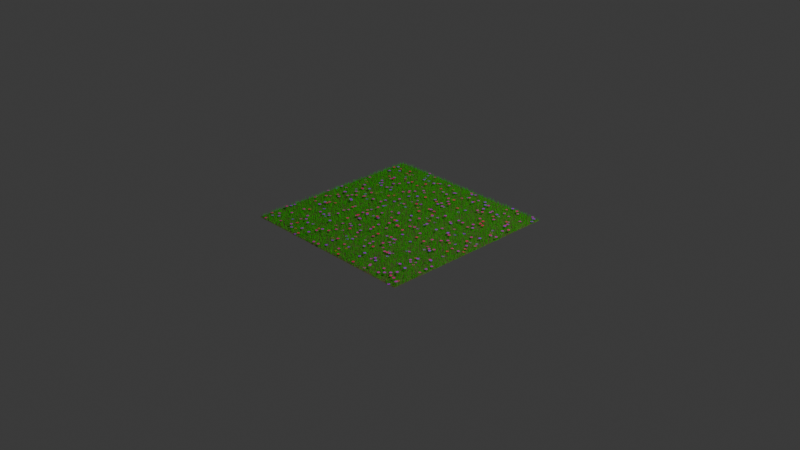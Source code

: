 # Source: 4_2_GeometryNodesPractice1_August14th2024_grass_and_flowers.blend  (saved by Blender 4.2.66; exported with 4.5.12 LTS)
import bpy
from mathutils import Matrix  # noqa: F401  (used for matrix-valued properties, if any)

bpy.ops.wm.read_factory_settings(use_empty=True)
scene = bpy.context.scene
scene.name = 'Scene'

# ---- collections
col_collection = bpy.data.collections.new('Collection'); scene.collection.children.link(col_collection)

# ---- materials (node trees are filled in below, after node groups)
mat_grass = bpy.data.materials.new('Grass')
mat_ground = bpy.data.materials.new('Ground')
mat_flowers = bpy.data.materials.new('Flowers')

# ---- node groups
ng_geometry_nodes = bpy.data.node_groups.new('Geometry Nodes', 'GeometryNodeTree')
_s = ng_geometry_nodes.interface.new_socket(name='Geometry', in_out='OUTPUT', socket_type='NodeSocketGeometry')
_s = ng_geometry_nodes.interface.new_socket(name='Geometry', in_out='INPUT', socket_type='NodeSocketGeometry')
_s = ng_geometry_nodes.interface.new_socket(name='Grass Length', in_out='INPUT', socket_type='NodeSocketFloat')
_s.min_value = -1e+04
_s.max_value = 1e+04
_s = ng_geometry_nodes.interface.new_socket(name='Grass Density', in_out='INPUT', socket_type='NodeSocketFloat')
_s.default_value = 1.0
_s.min_value = -1e+04
_s.max_value = 1e+04
_s = ng_geometry_nodes.interface.new_socket(name='Flower Density', in_out='INPUT', socket_type='NodeSocketFloat')
_s.default_value = 100.0
_s.min_value = 0.0
_s = ng_geometry_nodes.interface.new_socket(name='Flower Material', in_out='INPUT', socket_type='NodeSocketMaterial')
_s.default_value = mat_flowers
_s = ng_geometry_nodes.interface.new_socket(name='Grass Material', in_out='INPUT', socket_type='NodeSocketMaterial')
_s.default_value = mat_grass
_s = ng_geometry_nodes.interface.new_socket(name='Ground Material', in_out='INPUT', socket_type='NodeSocketMaterial')
_s.default_value = mat_ground
ng_geometry_nodes.is_modifier = True
_N = ng_geometry_nodes.nodes; _L = ng_geometry_nodes.links
n0 = _N.new('NodeGroupInput'); n0.name = 'Group Input'; n0.location = (-1524, 85)
n1 = _N.new('NodeGroupOutput'); n1.name = 'Group Output'; n1.location = (1221, 109)
n2 = _N.new('GeometryNodeInstanceOnPoints'); n2.name = 'Instance on Points'; n2.location = (1276, -63)
n3 = _N.new('GeometryNodeCurvePrimitiveLine'); n3.name = 'Curve Line'; n3.location = (234, -282)
n4 = _N.new('GeometryNodeCurveToMesh'); n4.name = 'Curve to Mesh'; n4.location = (1635, -40)
n5 = _N.new('GeometryNodeCurvePrimitiveCircle'); n5.name = 'Curve Circle'; n5.location = (1429, -284)
n5.inputs[0].default_value = 7
n5.inputs[4].default_value = 0.01
n6 = _N.new('FunctionNodeRandomValue'); n6.name = 'Random Value'; n6.location = (1127, -421)
n6.data_type = 'FLOAT_VECTOR'
n7 = _N.new('GeometryNodeSetMaterial'); n7.name = 'Set Material'; n7.location = (-304, 189)
n8 = _N.new('GeometryNodeJoinGeometry'); n8.name = 'Join Geometry'; n8.location = (1056, 96)
n9 = _N.new('GeometryNodeSetMaterial'); n9.name = 'Set Material.001'; n9.location = (1858, -83)
n10 = _N.new('ShaderNodeCombineXYZ'); n10.name = 'Combine XYZ'; n10.location = (968, -677)
n11 = _N.new('GeometryNodeSetCurveRadius'); n11.name = 'Set Curve Radius'; n11.location = (690, -245)
n12 = _N.new('GeometryNodeSplineParameter'); n12.name = 'Spline Parameter'; n12.location = (241, -579)
n13 = _N.new('ShaderNodeMath'); n13.name = 'Math'; n13.location = (435, -415)
n13.operation = 'SUBTRACT'
n13.inputs[0].default_value = 1.0
n14 = _N.new('GeometryNodeDistributePointsOnFaces'); n14.name = 'Distribute Points on Faces'; n14.location = (470, -40)
n15 = _N.new('ShaderNodeMath'); n15.name = 'Math.001'; n15.location = (615, -412)
n15.operation = 'MULTIPLY'
n15.inputs[1].default_value = 4.0
n16 = _N.new('GeometryNodeResampleCurve'); n16.name = 'Resample Curve'; n16.location = (870, -238)
n16.keep_last_segment = False
n17 = _N.new('GeometryNodeSetPosition'); n17.name = 'Set Position'; n17.location = (1050, -184)
n18 = _N.new('FunctionNodeRandomValue'); n18.name = 'Random Value.001'; n18.location = (793, -413)
n18.data_type = 'FLOAT_VECTOR'
n18.inputs[1].default_value = (0.1, 0.1, 0.0)
n19 = _N.new('NodeGroupInput'); n19.name = 'Group Input.001'; n19.location = (646, -778)
n20 = _N.new('ShaderNodeMath'); n20.name = 'Math.002'; n20.location = (30, -219)
n20.operation = 'MULTIPLY'
n20.inputs[1].default_value = 1000.0
n21 = _N.new('GeometryNodeDistributePointsOnFaces'); n21.name = 'Distribute Points on Faces.001'; n21.location = (30, -64)
n22 = _N.new('GeometryNodeInstanceOnPoints'); n22.name = 'Instance on Points.001'; n22.location = (470, -40)
n23 = _N.new('GeometryNodeMeshCircle'); n23.name = 'Mesh Circle'; n23.location = (235, -151)
n23.fill_type = 'NGON'
n23.inputs[0].default_value = 16
n23.inputs[1].default_value = 0.015
n24 = _N.new('GeometryNodeSetMaterial'); n24.name = 'Set Material.002'; n24.location = (1049, -203)
n25 = _N.new('ShaderNodeCombineXYZ'); n25.name = 'Combine XYZ.001'; n25.location = (467, -396)
n26 = _N.new('FunctionNodeRandomValue'); n26.name = 'Random Value.002'; n26.location = (264, -466)
n26.inputs[1].default_value = (0.1, 0.1, 0.1)
n26.inputs[3].default_value = 0.04
n27 = _N.new('GeometryNodeTranslateInstances'); n27.name = 'Translate Instances'; n27.location = (805, -172)
n28 = _N.new('NodeFrame'); n28.name = 'Frame'; n28.location = (-1117, -202)
n28.label = 'grass'
n28.width = 2028
n29 = _N.new('NodeFrame'); n29.name = 'Frame.001'; n29.location = (-730, 1032)
n29.label = 'flowers'
n29.width = 1219
n30 = _N.new('GeometryNodeInputNamedAttribute'); n30.name = 'Named Attribute'; n30.location = (1610, -40)
n30.inputs[0].default_value = 'radius'
n31 = _N.new('GeometryNodeSwitch'); n31.name = 'Switch'; n31.location = (1610, -40)
n31.input_type = 'FLOAT'
n31.inputs[1].default_value = 1.0
n2.parent = n28
n3.parent = n28
n4.parent = n28
n5.parent = n28
n6.parent = n28
n9.parent = n28
n10.parent = n28
n11.parent = n28
n12.parent = n28
n13.parent = n28
n14.parent = n28
n15.parent = n28
n16.parent = n28
n17.parent = n28
n18.parent = n28
n19.parent = n28
n20.parent = n28
n21.parent = n29
n22.parent = n29
n23.parent = n29
n24.parent = n29
n25.parent = n29
n26.parent = n29
n27.parent = n29
n30.parent = n28
n31.parent = n28
_L.new(n17.outputs[0], n2.inputs[2])
_L.new(n2.outputs[0], n4.inputs[0])
_L.new(n5.outputs[0], n4.inputs[1])
_L.new(n6.outputs[0], n2.inputs[6])
_L.new(n7.outputs[0], n8.inputs[0])
_L.new(n9.outputs[0], n8.inputs[0])
_L.new(n8.outputs[0], n1.inputs[0])
_L.new(n4.outputs[0], n9.inputs[0])
_L.new(n3.outputs[0], n11.inputs[0])
_L.new(n12.outputs[0], n13.inputs[1])
_L.new(n15.outputs[0], n11.inputs[2])
_L.new(n0.outputs[0], n7.inputs[0])
_L.new(n0.outputs[0], n14.inputs[0])
_L.new(n14.outputs[0], n2.inputs[0])
_L.new(n13.outputs[0], n15.inputs[0])
_L.new(n11.outputs[0], n16.inputs[0])
_L.new(n16.outputs[0], n17.inputs[0])
_L.new(n18.outputs[0], n17.inputs[3])
_L.new(n10.outputs[0], n6.inputs[1])
_L.new(n19.outputs[1], n10.inputs[0])
_L.new(n19.outputs[1], n10.inputs[1])
_L.new(n19.outputs[1], n10.inputs[2])
_L.new(n20.outputs[0], n14.inputs[4])
_L.new(n0.outputs[2], n20.inputs[0])
_L.new(n0.outputs[0], n21.inputs[0])
_L.new(n21.outputs[0], n22.inputs[0])
_L.new(n24.outputs[0], n8.inputs[0])
_L.new(n27.outputs[0], n24.inputs[0])
_L.new(n26.outputs[1], n25.inputs[2])
_L.new(n0.outputs[3], n21.inputs[4])
_L.new(n23.outputs[0], n22.inputs[2])
_L.new(n22.outputs[0], n27.inputs[0])
_L.new(n25.outputs[0], n27.inputs[2])
_L.new(n0.outputs[4], n24.inputs[2])
_L.new(n0.outputs[5], n9.inputs[2])
_L.new(n0.outputs[6], n7.inputs[2])
_L.new(n30.outputs[1], n31.inputs[0])
_L.new(n30.outputs[0], n31.inputs[2])
_L.new(n31.outputs[0], n4.inputs[2])
n1.is_active_output = True

# ---- material node trees
mat_grass.use_nodes = True; mat_grass.node_tree.nodes.clear()
_N = mat_grass.node_tree.nodes; _L = mat_grass.node_tree.links
n0 = _N.new('ShaderNodeBsdfPrincipled'); n0.name = 'Principled BSDF'; n0.location = (10, 300)
n0.inputs[0].default_value = (0.04146, 0.8001, 0.003344, 1.0)
n1 = _N.new('ShaderNodeOutputMaterial'); n1.name = 'Material Output'; n1.location = (300, 300)
_L.new(n0.outputs[0], n1.inputs[0])
n1.is_active_output = True
mat_ground.use_nodes = True; mat_ground.node_tree.nodes.clear()
_N = mat_ground.node_tree.nodes; _L = mat_ground.node_tree.links
n0 = _N.new('ShaderNodeBsdfPrincipled'); n0.name = 'Principled BSDF'; n0.location = (10, 300)
n0.inputs[0].default_value = (0.1353, 0.1017, 0.04981, 1.0)
n1 = _N.new('ShaderNodeOutputMaterial'); n1.name = 'Material Output'; n1.location = (300, 300)
_L.new(n0.outputs[0], n1.inputs[0])
n1.is_active_output = True
mat_flowers.use_nodes = True; mat_flowers.node_tree.nodes.clear()
_N = mat_flowers.node_tree.nodes; _L = mat_flowers.node_tree.links
n0 = _N.new('ShaderNodeBsdfPrincipled'); n0.name = 'Principled BSDF'; n0.location = (10, 300)
n1 = _N.new('ShaderNodeOutputMaterial'); n1.name = 'Material Output'; n1.location = (300, 300)
n2 = _N.new('ShaderNodeValToRGB'); n2.name = 'Color Ramp'; n2.location = (-321, 277)
while len(n2.color_ramp.elements) > 1: n2.color_ramp.elements.remove(n2.color_ramp.elements[-1])
n2.color_ramp.elements[0].position = 0.0; n2.color_ramp.elements[0].color = (0.4795, 0.0, 1.0, 1.0)
_e = n2.color_ramp.elements.new(1.0); _e.color = (1.0, 0.0, 0.1361, 1.0)
n3 = _N.new('ShaderNodeObjectInfo'); n3.name = 'Object Info'; n3.location = (-672, 217)
_L.new(n0.outputs[0], n1.inputs[0])
_L.new(n3.outputs[5], n2.inputs[0])
_L.new(n2.outputs[0], n0.inputs[0])
n1.is_active_output = True

# ---- world
world_world = bpy.data.worlds.new('World'); scene.world = world_world
world_world.use_nodes = True; world_world.node_tree.nodes.clear()
_N = world_world.node_tree.nodes; _L = world_world.node_tree.links
n0 = _N.new('ShaderNodeOutputWorld'); n0.name = 'World Output'; n0.location = (300, 300)
n1 = _N.new('ShaderNodeBackground'); n1.name = 'Background'; n1.location = (10, 300)
n1.inputs[0].default_value = (0.05088, 0.05088, 0.05088, 1.0)
_L.new(n1.outputs[0], n0.inputs[0])
n0.is_active_output = True
world_world.color = (0.05088, 0.05088, 0.05088)
world_world.sun_shadow_jitter_overblur = 0.0

# ---- cameras
cam_camera = bpy.data.cameras.new('Camera')
cam_camera.clip_end = 100.0
cam_camera.ortho_scale = 7.314

# ---- lights
light_light = bpy.data.lights.new('Light', 'POINT')
light_light.energy = 1000.0
light_light.shadow_soft_size = 0.1

# ---- meshes
me_plane = bpy.data.meshes.new('Plane')
me_plane.from_pydata([(-1.0, -1.0, 0.0), (1.0, -1.0, 0.0), (-1.0, 1.0, 0.0), (1.0, 1.0, 0.0), (-1.0, 0.0, 0.0), (0.0, -1.0, 0.0), (1.0, 0.0, 0.0), (0.0, 1.0, 0.0), (0.0, 0.0, 0.0), (-1.0, -0.5, 0.0), (0.5, -1.0, 0.0), (1.0, 0.5, 0.0), (-0.5, 1.0, 0.0), (-1.0, 0.5, 0.0), (-0.5, -1.0, 0.0), (1.0, -0.5, 0.0), (0.5, 1.0, 0.0), (0.0, 0.5, 0.0), (0.0, -0.5, 0.0), (-0.5, 0.0, 0.0), (0.5, 0.0, 0.0), (0.5, -0.5, 0.0), (-0.5, -0.5, 0.0), (-0.5, 0.5, 0.0), (0.5, 0.5, 0.0), (-1.0, -0.75, 0.0), (0.75, -1.0, 0.0), (1.0, 0.75, 0.0), (-0.75, 1.0, 0.0), (-1.0, 0.25, 0.0), (-0.25, -1.0, 0.0), (1.0, -0.25, 0.0), (0.25, 1.0, 0.0), (0.0, 0.75, 0.0), (0.0, -0.25, 0.0), (-0.75, 0.0, 0.0), (0.25, 0.0, 0.0), (-1.0, -0.25, 0.0), (0.25, -1.0, 0.0), (1.0, 0.25, 0.0), (-0.25, 1.0, 0.0), (-1.0, 0.75, 0.0), (-0.75, -1.0, 0.0), (1.0, -0.75, 0.0), (0.75, 1.0, 0.0), (0.0, 0.25, 0.0), (0.0, -0.75, 0.0), (-0.25, 0.0, 0.0), (0.75, 0.0, 0.0), (0.5, -0.25, 0.0), (0.5, -0.75, 0.0), (0.25, -0.5, 0.0), (0.75, -0.5, 0.0), (-0.5, -0.25, 0.0), (-0.5, -0.75, 0.0), (-0.75, -0.5, 0.0), (-0.25, -0.5, 0.0), (-0.5, 0.75, 0.0), (-0.5, 0.25, 0.0), (-0.75, 0.5, 0.0), (-0.25, 0.5, 0.0), (0.5, 0.75, 0.0), (0.5, 0.25, 0.0), (0.25, 0.5, 0.0), (0.75, 0.5, 0.0), (0.75, 0.25, 0.0), (0.25, 0.25, 0.0), (0.25, 0.75, 0.0), (-0.25, 0.25, 0.0), (-0.75, 0.25, 0.0), (-0.75, 0.75, 0.0), (-0.25, -0.75, 0.0), (-0.75, -0.75, 0.0), (-0.75, -0.25, 0.0), (0.75, -0.75, 0.0), (0.25, -0.75, 0.0), (0.25, -0.25, 0.0), (0.75, -0.25, 0.0), (-0.25, -0.25, 0.0), (-0.25, 0.75, 0.0), (0.75, 0.75, 0.0)], [], [(80, 27, 3, 44), (79, 33, 7, 40), (78, 34, 8, 47), (77, 31, 6, 48), (76, 49, 20, 36), (75, 50, 21, 51), (74, 43, 15, 52), (73, 53, 19, 35), (72, 54, 22, 55), (71, 46, 18, 56), (70, 57, 12, 28), (69, 58, 23, 59), (68, 45, 17, 60), (67, 61, 16, 32), (66, 62, 24, 63), (65, 39, 11, 64), (62, 65, 64, 24), (20, 48, 65, 62), (48, 6, 39, 65), (45, 66, 63, 17), (8, 36, 66, 45), (36, 20, 62, 66), (33, 67, 32, 7), (17, 63, 67, 33), (63, 24, 61, 67), (58, 68, 60, 23), (19, 47, 68, 58), (47, 8, 45, 68), (29, 69, 59, 13), (4, 35, 69, 29), (35, 19, 58, 69), (41, 70, 28, 2), (13, 59, 70, 41), (59, 23, 57, 70), (54, 71, 56, 22), (14, 30, 71, 54), (30, 5, 46, 71), (25, 72, 55, 9), (0, 42, 72, 25), (42, 14, 54, 72), (37, 73, 35, 4), (9, 55, 73, 37), (55, 22, 53, 73), (50, 74, 52, 21), (10, 26, 74, 50), (26, 1, 43, 74), (46, 75, 51, 18), (5, 38, 75, 46), (38, 10, 50, 75), (34, 76, 36, 8), (18, 51, 76, 34), (51, 21, 49, 76), (49, 77, 48, 20), (21, 52, 77, 49), (52, 15, 31, 77), (53, 78, 47, 19), (22, 56, 78, 53), (56, 18, 34, 78), (57, 79, 40, 12), (23, 60, 79, 57), (60, 17, 33, 79), (61, 80, 44, 16), (24, 64, 80, 61), (64, 11, 27, 80)])
_uv = me_plane.uv_layers.new(name='UVMap')
_uv.uv.foreach_set('vector', [0.875, 0.875, 1.0, 0.875, 1.0, 1.0, 0.875, 1.0, 0.375, 0.875, 0.5, 0.875, 0.5, 1.0, 0.375, 1.0, 0.375, 0.375, 0.5, 0.375, 0.5, 0.5, 0.375, 0.5, 0.875, 0.375, 1.0, 0.375, 1.0, 0.5, 0.875, 0.5, 0.625, 0.375, 0.75, 0.375, 0.75, 0.5, 0.625, 0.5, 0.625, 0.125, 0.75, 0.125, 0.75, 0.25, 0.625, 0.25, 0.875, 0.125, 1.0, 0.125, 1.0, 0.25, 0.875, 0.25, 0.125, 0.375, 0.25, 0.375, 0.25, 0.5, 0.125, 0.5, 0.125, 0.125, 0.25, 0.125, 0.25, 0.25, 0.125, 0.25, 0.375, 0.125, 0.5, 0.125, 0.5, 0.25, 0.375, 0.25, 0.125, 0.875, 0.25, 0.875, 0.25, 1.0, 0.125, 1.0, 0.125, 0.625, 0.25, 0.625, 0.25, 0.75, 0.125, 0.75, 0.375, 0.625, 0.5, 0.625, 0.5, 0.75, 0.375, 0.75, 0.625, 0.875, 0.75, 0.875, 0.75, 1.0, 0.625, 1.0, 0.625, 0.625, 0.75, 0.625, 0.75, 0.75, 0.625, 0.75, 0.875, 0.625, 1.0, 0.625, 1.0, 0.75, 0.875, 0.75, 0.75, 0.625, 0.875, 0.625, 0.875, 0.75, 0.75, 0.75, 0.75, 0.5, 0.875, 0.5, 0.875, 0.625, 0.75, 0.625, 0.875, 0.5, 1.0, 0.5, 1.0, 0.625, 0.875, 0.625, 0.5, 0.625, 0.625, 0.625, 0.625, 0.75, 0.5, 0.75, 0.5, 0.5, 0.625, 0.5, 0.625, 0.625, 0.5, 0.625, 0.625, 0.5, 0.75, 0.5, 0.75, 0.625, 0.625, 0.625, 0.5, 0.875, 0.625, 0.875, 0.625, 1.0, 0.5, 1.0, 0.5, 0.75, 0.625, 0.75, 0.625, 0.875, 0.5, 0.875, 0.625, 0.75, 0.75, 0.75, 0.75, 0.875, 0.625, 0.875, 0.25, 0.625, 0.375, 0.625, 0.375, 0.75, 0.25, 0.75, 0.25, 0.5, 0.375, 0.5, 0.375, 0.625, 0.25, 0.625, 0.375, 0.5, 0.5, 0.5, 0.5, 0.625, 0.375, 0.625, 0.0, 0.625, 0.125, 0.625, 0.125, 0.75, 0.0, 0.75, 0.0, 0.5, 0.125, 0.5, 0.125, 0.625, 0.0, 0.625, 0.125, 0.5, 0.25, 0.5, 0.25, 0.625, 0.125, 0.625, 0.0, 0.875, 0.125, 0.875, 0.125, 1.0, 0.0, 1.0, 0.0, 0.75, 0.125, 0.75, 0.125, 0.875, 0.0, 0.875, 0.125, 0.75, 0.25, 0.75, 0.25, 0.875, 0.125, 0.875, 0.25, 0.125, 0.375, 0.125, 0.375, 0.25, 0.25, 0.25, 0.25, 0.0, 0.375, 0.0, 0.375, 0.125, 0.25, 0.125, 0.375, 0.0, 0.5, 0.0, 0.5, 0.125, 0.375, 0.125, 0.0, 0.125, 0.125, 0.125, 0.125, 0.25, 0.0, 0.25, 0.0, 0.0, 0.125, 0.0, 0.125, 0.125, 0.0, 0.125, 0.125, 0.0, 0.25, 0.0, 0.25, 0.125, 0.125, 0.125, 0.0, 0.375, 0.125, 0.375, 0.125, 0.5, 0.0, 0.5, 0.0, 0.25, 0.125, 0.25, 0.125, 0.375, 0.0, 0.375, 0.125, 0.25, 0.25, 0.25, 0.25, 0.375, 0.125, 0.375, 0.75, 0.125, 0.875, 0.125, 0.875, 0.25, 0.75, 0.25, 0.75, 0.0, 0.875, 0.0, 0.875, 0.125, 0.75, 0.125, 0.875, 0.0, 1.0, 0.0, 1.0, 0.125, 0.875, 0.125, 0.5, 0.125, 0.625, 0.125, 0.625, 0.25, 0.5, 0.25, 0.5, 0.0, 0.625, 0.0, 0.625, 0.125, 0.5, 0.125, 0.625, 0.0, 0.75, 0.0, 0.75, 0.125, 0.625, 0.125, 0.5, 0.375, 0.625, 0.375, 0.625, 0.5, 0.5, 0.5, 0.5, 0.25, 0.625, 0.25, 0.625, 0.375, 0.5, 0.375, 0.625, 0.25, 0.75, 0.25, 0.75, 0.375, 0.625, 0.375, 0.75, 0.375, 0.875, 0.375, 0.875, 0.5, 0.75, 0.5, 0.75, 0.25, 0.875, 0.25, 0.875, 0.375, 0.75, 0.375, 0.875, 0.25, 1.0, 0.25, 1.0, 0.375, 0.875, 0.375, 0.25, 0.375, 0.375, 0.375, 0.375, 0.5, 0.25, 0.5, 0.25, 0.25, 0.375, 0.25, 0.375, 0.375, 0.25, 0.375, 0.375, 0.25, 0.5, 0.25, 0.5, 0.375, 0.375, 0.375, 0.25, 0.875, 0.375, 0.875, 0.375, 1.0, 0.25, 1.0, 0.25, 0.75, 0.375, 0.75, 0.375, 0.875, 0.25, 0.875, 0.375, 0.75, 0.5, 0.75, 0.5, 0.875, 0.375, 0.875, 0.75, 0.875, 0.875, 0.875, 0.875, 1.0, 0.75, 1.0, 0.75, 0.75, 0.875, 0.75, 0.875, 0.875, 0.75, 0.875, 0.875, 0.75, 1.0, 0.75, 1.0, 0.875, 0.875, 0.875])
me_plane.materials.append(mat_grass)
me_plane.materials.append(mat_ground)
me_plane.materials.append(mat_flowers)
me_plane.update()

# ---- objects
ob_light = bpy.data.objects.new('Light', light_light)
ob_camera_lifeisvaluable = bpy.data.objects.new('Camera_LifeIsValuable', cam_camera)
ob_plane = bpy.data.objects.new('Plane', me_plane)

# ---- transforms, parenting, visibility, modifiers, constraints
ob_light.location = (4.076, 1.005, 5.904)
ob_light.rotation_euler = (0.6503, 0.05522, 1.866)
ob_light.lock_rotations_4d = False
ob_light.empty_display_type = 'ARROWS'
ob_light.color = (0.0, 0.0, 0.0, 0.0)
ob_light.lineart.crease_threshold = 0.0
ob_camera_lifeisvaluable.location = (7.359, -6.926, 4.958)
ob_camera_lifeisvaluable.rotation_euler = (1.109, 0.0, 0.8149)
ob_camera_lifeisvaluable.lock_rotations_4d = False
ob_camera_lifeisvaluable.empty_display_type = 'ARROWS'
ob_camera_lifeisvaluable.color = (0.0, 0.0, 0.0, 0.0)
ob_camera_lifeisvaluable.display_type = 'WIRE'
ob_camera_lifeisvaluable.lineart.crease_threshold = 0.0
ob_plane.location = (0.0, 0.0, 0.0)
_m = ob_plane.modifiers.new('GeometryNodes', 'NODES')
_m.node_group = ng_geometry_nodes
_gi = [s.identifier for s in ng_geometry_nodes.interface.items_tree if s.item_type == 'SOCKET' and s.in_out == 'INPUT']
_m[_gi[1]] = 0.05  # Grass Length
_m[_gi[2]] = 15.0  # Grass Density
_m[_gi[4]] = mat_flowers  # Flower Material
_m[_gi[5]] = mat_grass  # Grass Material
_m[_gi[6]] = mat_ground  # Ground Material

# ---- collection membership
col_collection.objects.link(ob_light)
col_collection.objects.link(ob_camera_lifeisvaluable)
col_collection.objects.link(ob_plane)

# ---- scene / render settings (as saved in the file)
scene.camera = ob_camera_lifeisvaluable
scene.frame_start = 1; scene.frame_end = 250; scene.frame_set(1)
scene.render.engine = 'BLENDER_EEVEE_NEXT'
scene.render.image_settings.file_format = 'FFMPEG'
scene.render.image_settings.color_mode = 'RGB'
bpy.context.view_layer.update()
